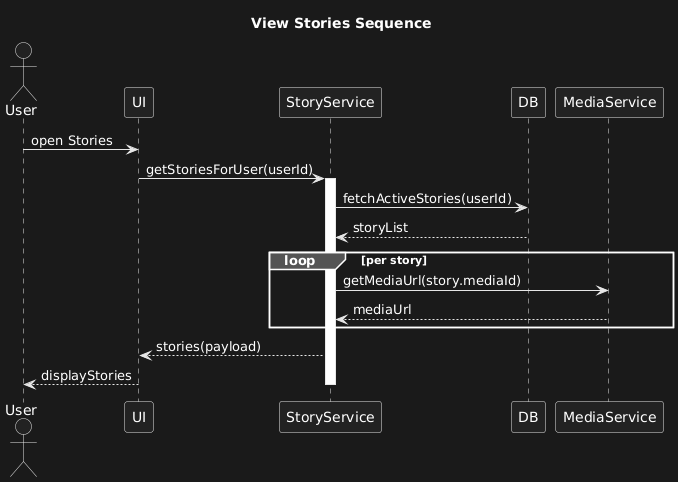

The diagram above was rendered by PlantUML. Its source (embedded in the PNG):
@startuml
title View Stories Sequence
actor User
participant UI
participant StoryService as Story
participant DB
participant MediaService as Media

User -> UI: open Stories
UI -> Story: getStoriesForUser(userId)
activate Story
Story -> DB: fetchActiveStories(userId)
DB --> Story: storyList
loop per story
  Story -> Media: getMediaUrl(story.mediaId)
  Media --> Story: mediaUrl
end
Story --> UI: stories(payload)
UI --> User: displayStories
deactivate Story
@enduml